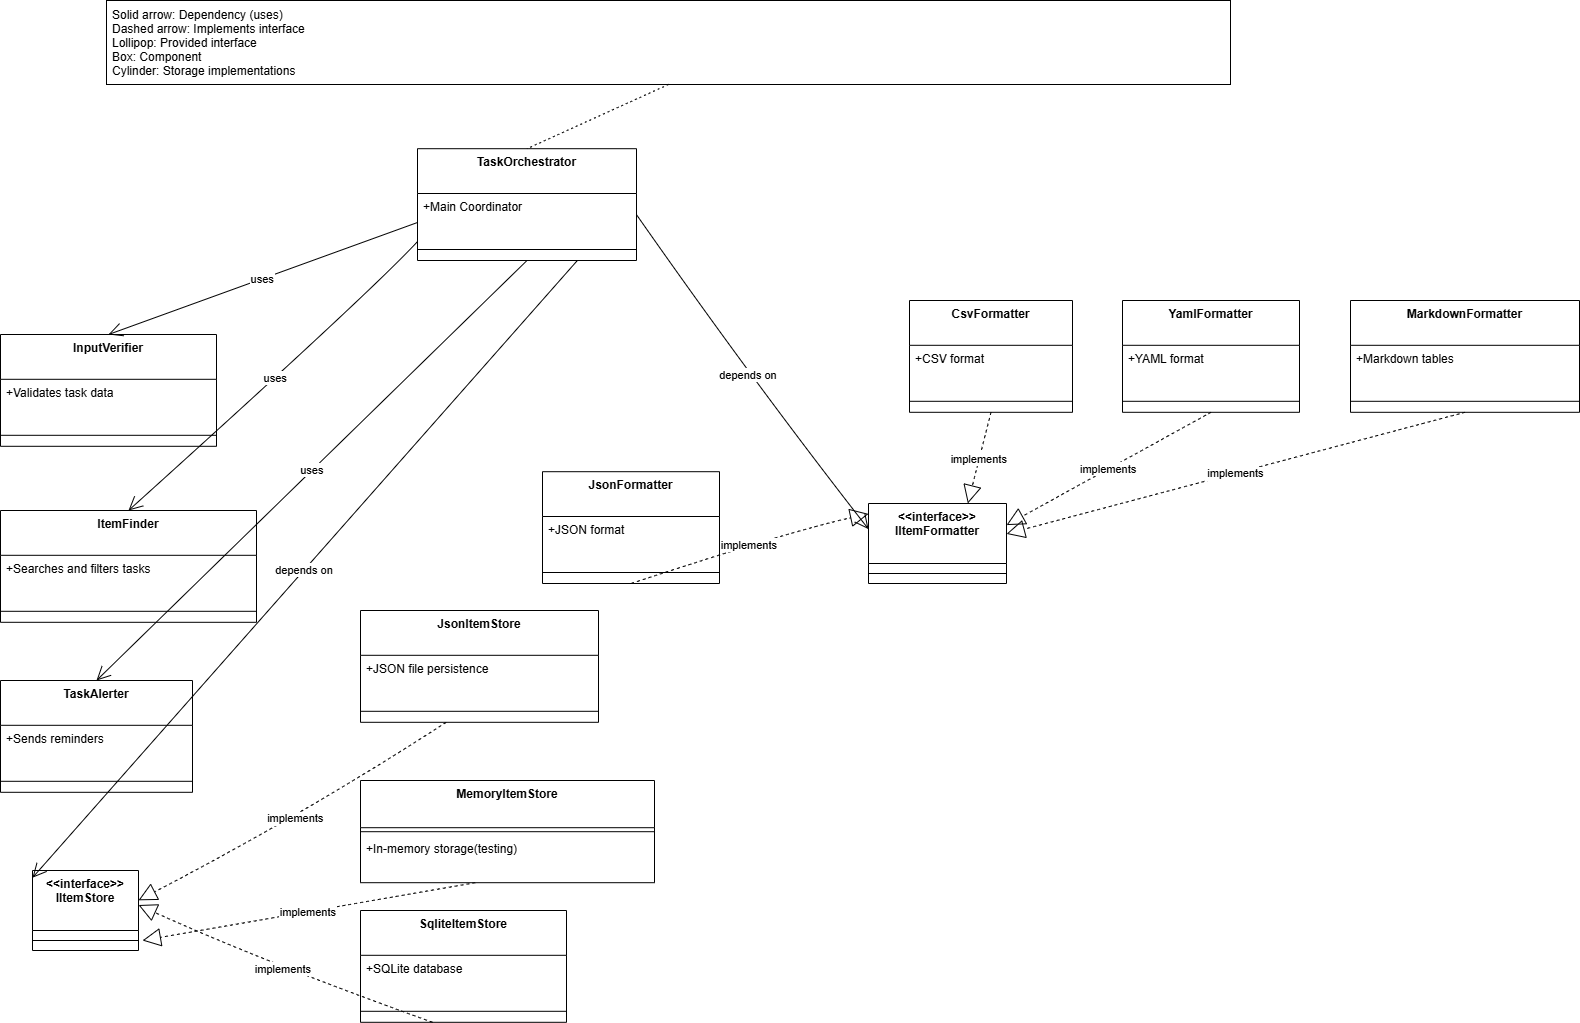

The diagram above was exported from draw.io. Its source (the exported page's mxGraphModel, read from the mxfile embedded in the PNG):
<mxGraphModel dx="2194" dy="2265" grid="1" gridSize="10" guides="1" tooltips="1" connect="1" arrows="1" fold="1" page="1" pageScale="1" pageWidth="850" pageHeight="1100" math="0" shadow="0">
  <root>
    <mxCell id="0" />
    <mxCell id="1" parent="0" />
    <mxCell id="2" parent="1" style="swimlane;fontStyle=1;align=center;verticalAlign=top;childLayout=stackLayout;horizontal=1;startSize=44.8;horizontalStack=0;resizeParent=1;resizeParentMax=0;resizeLast=0;collapsible=0;marginBottom=0;" value="TaskOrchestrator" vertex="1">
      <mxGeometry height="111.8" width="219" x="417" y="-921.8" as="geometry" />
    </mxCell>
    <mxCell id="3" parent="2" style="text;strokeColor=none;fillColor=none;align=left;verticalAlign=top;spacingLeft=4;spacingRight=4;overflow=hidden;rotatable=0;points=[[0,0.5],[1,0.5]];portConstraint=eastwest;" value="+Main Coordinator" vertex="1">
      <mxGeometry height="45" width="219" y="44.8" as="geometry" />
    </mxCell>
    <mxCell id="4" parent="2" style="line;strokeWidth=1;fillColor=none;align=left;verticalAlign=middle;spacingTop=-1;spacingLeft=3;spacingRight=3;rotatable=0;labelPosition=right;points=[];portConstraint=eastwest;strokeColor=inherit;" vertex="1">
      <mxGeometry height="22" width="219" y="89.8" as="geometry" />
    </mxCell>
    <mxCell id="5" parent="1" style="swimlane;fontStyle=1;align=center;verticalAlign=top;childLayout=stackLayout;horizontal=1;startSize=44.8;horizontalStack=0;resizeParent=1;resizeParentMax=0;resizeLast=0;collapsible=0;marginBottom=0;" value="InputVerifier" vertex="1">
      <mxGeometry height="111.8" width="216" y="-736" as="geometry" />
    </mxCell>
    <mxCell id="6" parent="5" style="text;strokeColor=none;fillColor=none;align=left;verticalAlign=top;spacingLeft=4;spacingRight=4;overflow=hidden;rotatable=0;points=[[0,0.5],[1,0.5]];portConstraint=eastwest;" value="+Validates task data" vertex="1">
      <mxGeometry height="45" width="216" y="44.8" as="geometry" />
    </mxCell>
    <mxCell id="7" parent="5" style="line;strokeWidth=1;fillColor=none;align=left;verticalAlign=middle;spacingTop=-1;spacingLeft=3;spacingRight=3;rotatable=0;labelPosition=right;points=[];portConstraint=eastwest;strokeColor=inherit;" vertex="1">
      <mxGeometry height="22" width="216" y="89.8" as="geometry" />
    </mxCell>
    <mxCell id="8" parent="1" style="swimlane;fontStyle=1;align=center;verticalAlign=top;childLayout=stackLayout;horizontal=1;startSize=44.8;horizontalStack=0;resizeParent=1;resizeParentMax=0;resizeLast=0;collapsible=0;marginBottom=0;" value="ItemFinder" vertex="1">
      <mxGeometry height="111.8" width="256" y="-560" as="geometry" />
    </mxCell>
    <mxCell id="9" parent="8" style="text;strokeColor=none;fillColor=none;align=left;verticalAlign=top;spacingLeft=4;spacingRight=4;overflow=hidden;rotatable=0;points=[[0,0.5],[1,0.5]];portConstraint=eastwest;" value="+Searches and filters tasks" vertex="1">
      <mxGeometry height="45" width="256" y="44.8" as="geometry" />
    </mxCell>
    <mxCell id="10" parent="8" style="line;strokeWidth=1;fillColor=none;align=left;verticalAlign=middle;spacingTop=-1;spacingLeft=3;spacingRight=3;rotatable=0;labelPosition=right;points=[];portConstraint=eastwest;strokeColor=inherit;" vertex="1">
      <mxGeometry height="22" width="256" y="89.8" as="geometry" />
    </mxCell>
    <mxCell id="11" parent="1" style="swimlane;fontStyle=1;align=center;verticalAlign=top;childLayout=stackLayout;horizontal=1;startSize=44.8;horizontalStack=0;resizeParent=1;resizeParentMax=0;resizeLast=0;collapsible=0;marginBottom=0;" value="TaskAlerter" vertex="1">
      <mxGeometry height="111.8" width="192" y="-390" as="geometry" />
    </mxCell>
    <mxCell id="12" parent="11" style="text;strokeColor=none;fillColor=none;align=left;verticalAlign=top;spacingLeft=4;spacingRight=4;overflow=hidden;rotatable=0;points=[[0,0.5],[1,0.5]];portConstraint=eastwest;" value="+Sends reminders" vertex="1">
      <mxGeometry height="45" width="192" y="44.8" as="geometry" />
    </mxCell>
    <mxCell id="13" parent="11" style="line;strokeWidth=1;fillColor=none;align=left;verticalAlign=middle;spacingTop=-1;spacingLeft=3;spacingRight=3;rotatable=0;labelPosition=right;points=[];portConstraint=eastwest;strokeColor=inherit;" vertex="1">
      <mxGeometry height="22" width="192" y="89.8" as="geometry" />
    </mxCell>
    <mxCell id="14" parent="1" style="swimlane;fontStyle=1;align=center;verticalAlign=top;childLayout=stackLayout;horizontal=1;startSize=60;horizontalStack=0;resizeParent=1;resizeParentMax=0;resizeLast=0;collapsible=0;marginBottom=0;" value="&lt;&lt;interface&gt;&gt;&#10;IItemStore" vertex="1">
      <mxGeometry height="80" width="106" x="32" y="-200" as="geometry" />
    </mxCell>
    <mxCell id="15" parent="14" style="line;strokeWidth=1;fillColor=none;align=left;verticalAlign=middle;spacingTop=-1;spacingLeft=3;spacingRight=3;rotatable=0;labelPosition=right;points=[];portConstraint=eastwest;strokeColor=inherit;" vertex="1">
      <mxGeometry height="20" width="106" y="60" as="geometry" />
    </mxCell>
    <mxCell id="16" parent="1" style="swimlane;fontStyle=1;align=center;verticalAlign=top;childLayout=stackLayout;horizontal=1;startSize=47.2;horizontalStack=0;resizeParent=1;resizeParentMax=0;resizeLast=0;collapsible=0;marginBottom=0;" value="MemoryItemStore" vertex="1">
      <mxGeometry height="102.2" width="294" x="360" y="-290" as="geometry" />
    </mxCell>
    <mxCell id="17" parent="16" style="line;strokeWidth=1;fillColor=none;align=left;verticalAlign=middle;spacingTop=-1;spacingLeft=3;spacingRight=3;rotatable=0;labelPosition=right;points=[];portConstraint=eastwest;strokeColor=inherit;" vertex="1">
      <mxGeometry height="8" width="294" y="47.2" as="geometry" />
    </mxCell>
    <mxCell id="18" parent="16" style="text;strokeColor=none;fillColor=none;align=left;verticalAlign=top;spacingLeft=4;spacingRight=4;overflow=hidden;rotatable=0;points=[[0,0.5],[1,0.5]];portConstraint=eastwest;" value="+In-memory storage(testing)" vertex="1">
      <mxGeometry height="47" width="294" y="55.2" as="geometry" />
    </mxCell>
    <mxCell id="19" parent="1" style="swimlane;fontStyle=1;align=center;verticalAlign=top;childLayout=stackLayout;horizontal=1;startSize=44.8;horizontalStack=0;resizeParent=1;resizeParentMax=0;resizeLast=0;collapsible=0;marginBottom=0;" value="JsonItemStore" vertex="1">
      <mxGeometry height="111.8" width="238" x="360" y="-460" as="geometry" />
    </mxCell>
    <mxCell id="20" parent="19" style="text;strokeColor=none;fillColor=none;align=left;verticalAlign=top;spacingLeft=4;spacingRight=4;overflow=hidden;rotatable=0;points=[[0,0.5],[1,0.5]];portConstraint=eastwest;" value="+JSON file persistence" vertex="1">
      <mxGeometry height="45" width="238" y="44.8" as="geometry" />
    </mxCell>
    <mxCell id="21" parent="19" style="line;strokeWidth=1;fillColor=none;align=left;verticalAlign=middle;spacingTop=-1;spacingLeft=3;spacingRight=3;rotatable=0;labelPosition=right;points=[];portConstraint=eastwest;strokeColor=inherit;" vertex="1">
      <mxGeometry height="22" width="238" y="89.8" as="geometry" />
    </mxCell>
    <mxCell id="22" parent="1" style="swimlane;fontStyle=1;align=center;verticalAlign=top;childLayout=stackLayout;horizontal=1;startSize=44.8;horizontalStack=0;resizeParent=1;resizeParentMax=0;resizeLast=0;collapsible=0;marginBottom=0;" value="SqliteItemStore" vertex="1">
      <mxGeometry height="111.8" width="206" x="360" y="-160" as="geometry" />
    </mxCell>
    <mxCell id="23" parent="22" style="text;strokeColor=none;fillColor=none;align=left;verticalAlign=top;spacingLeft=4;spacingRight=4;overflow=hidden;rotatable=0;points=[[0,0.5],[1,0.5]];portConstraint=eastwest;" value="+SQLite database" vertex="1">
      <mxGeometry height="45" width="206" y="44.8" as="geometry" />
    </mxCell>
    <mxCell id="24" parent="22" style="line;strokeWidth=1;fillColor=none;align=left;verticalAlign=middle;spacingTop=-1;spacingLeft=3;spacingRight=3;rotatable=0;labelPosition=right;points=[];portConstraint=eastwest;strokeColor=inherit;" vertex="1">
      <mxGeometry height="22" width="206" y="89.8" as="geometry" />
    </mxCell>
    <mxCell id="25" parent="1" style="swimlane;fontStyle=1;align=center;verticalAlign=top;childLayout=stackLayout;horizontal=1;startSize=60;horizontalStack=0;resizeParent=1;resizeParentMax=0;resizeLast=0;collapsible=0;marginBottom=0;" value="&lt;&lt;interface&gt;&gt;&#10;IItemFormatter" vertex="1">
      <mxGeometry height="80" width="138" x="868" y="-567" as="geometry" />
    </mxCell>
    <mxCell id="26" parent="25" style="line;strokeWidth=1;fillColor=none;align=left;verticalAlign=middle;spacingTop=-1;spacingLeft=3;spacingRight=3;rotatable=0;labelPosition=right;points=[];portConstraint=eastwest;strokeColor=inherit;" vertex="1">
      <mxGeometry height="20" width="138" y="60" as="geometry" />
    </mxCell>
    <mxCell id="27" parent="1" style="swimlane;fontStyle=1;align=center;verticalAlign=top;childLayout=stackLayout;horizontal=1;startSize=44.8;horizontalStack=0;resizeParent=1;resizeParentMax=0;resizeLast=0;collapsible=0;marginBottom=0;" value="JsonFormatter" vertex="1">
      <mxGeometry height="111.8" width="177" x="542" y="-598.8" as="geometry" />
    </mxCell>
    <mxCell id="28" parent="27" style="text;strokeColor=none;fillColor=none;align=left;verticalAlign=top;spacingLeft=4;spacingRight=4;overflow=hidden;rotatable=0;points=[[0,0.5],[1,0.5]];portConstraint=eastwest;" value="+JSON format" vertex="1">
      <mxGeometry height="45" width="177" y="44.8" as="geometry" />
    </mxCell>
    <mxCell id="29" parent="27" style="line;strokeWidth=1;fillColor=none;align=left;verticalAlign=middle;spacingTop=-1;spacingLeft=3;spacingRight=3;rotatable=0;labelPosition=right;points=[];portConstraint=eastwest;strokeColor=inherit;" vertex="1">
      <mxGeometry height="22" width="177" y="89.8" as="geometry" />
    </mxCell>
    <mxCell id="30" parent="1" style="swimlane;fontStyle=1;align=center;verticalAlign=top;childLayout=stackLayout;horizontal=1;startSize=44.8;horizontalStack=0;resizeParent=1;resizeParentMax=0;resizeLast=0;collapsible=0;marginBottom=0;" value="CsvFormatter" vertex="1">
      <mxGeometry height="111.8" width="163" x="909" y="-770" as="geometry" />
    </mxCell>
    <mxCell id="31" parent="30" style="text;strokeColor=none;fillColor=none;align=left;verticalAlign=top;spacingLeft=4;spacingRight=4;overflow=hidden;rotatable=0;points=[[0,0.5],[1,0.5]];portConstraint=eastwest;" value="+CSV format" vertex="1">
      <mxGeometry height="45" width="163" y="44.8" as="geometry" />
    </mxCell>
    <mxCell id="32" parent="30" style="line;strokeWidth=1;fillColor=none;align=left;verticalAlign=middle;spacingTop=-1;spacingLeft=3;spacingRight=3;rotatable=0;labelPosition=right;points=[];portConstraint=eastwest;strokeColor=inherit;" vertex="1">
      <mxGeometry height="22" width="163" y="89.8" as="geometry" />
    </mxCell>
    <mxCell id="33" parent="1" style="swimlane;fontStyle=1;align=center;verticalAlign=top;childLayout=stackLayout;horizontal=1;startSize=44.8;horizontalStack=0;resizeParent=1;resizeParentMax=0;resizeLast=0;collapsible=0;marginBottom=0;" value="YamlFormatter" vertex="1">
      <mxGeometry height="111.8" width="177" x="1122" y="-770" as="geometry" />
    </mxCell>
    <mxCell id="34" parent="33" style="text;strokeColor=none;fillColor=none;align=left;verticalAlign=top;spacingLeft=4;spacingRight=4;overflow=hidden;rotatable=0;points=[[0,0.5],[1,0.5]];portConstraint=eastwest;" value="+YAML format" vertex="1">
      <mxGeometry height="45" width="177" y="44.8" as="geometry" />
    </mxCell>
    <mxCell id="35" parent="33" style="line;strokeWidth=1;fillColor=none;align=left;verticalAlign=middle;spacingTop=-1;spacingLeft=3;spacingRight=3;rotatable=0;labelPosition=right;points=[];portConstraint=eastwest;strokeColor=inherit;" vertex="1">
      <mxGeometry height="22" width="177" y="89.8" as="geometry" />
    </mxCell>
    <mxCell id="36" parent="1" style="swimlane;fontStyle=1;align=center;verticalAlign=top;childLayout=stackLayout;horizontal=1;startSize=44.8;horizontalStack=0;resizeParent=1;resizeParentMax=0;resizeLast=0;collapsible=0;marginBottom=0;" value="MarkdownFormatter" vertex="1">
      <mxGeometry height="111.8" width="229" x="1350" y="-770" as="geometry" />
    </mxCell>
    <mxCell id="37" parent="36" style="text;strokeColor=none;fillColor=none;align=left;verticalAlign=top;spacingLeft=4;spacingRight=4;overflow=hidden;rotatable=0;points=[[0,0.5],[1,0.5]];portConstraint=eastwest;" value="+Markdown tables" vertex="1">
      <mxGeometry height="45" width="229" y="44.8" as="geometry" />
    </mxCell>
    <mxCell id="38" parent="36" style="line;strokeWidth=1;fillColor=none;align=left;verticalAlign=middle;spacingTop=-1;spacingLeft=3;spacingRight=3;rotatable=0;labelPosition=right;points=[];portConstraint=eastwest;strokeColor=inherit;" vertex="1">
      <mxGeometry height="22" width="229" y="89.8" as="geometry" />
    </mxCell>
    <mxCell id="39" parent="1" style="align=left;spacingLeft=4;" value="Solid arrow: Dependency (uses)&#10;Dashed arrow: Implements interface&#10;Lollipop: Provided interface&#10;Box: Component&#10;Cylinder: Storage implementations" vertex="1">
      <mxGeometry height="84" width="1124" x="106" y="-1070" as="geometry" />
    </mxCell>
    <mxCell id="40" edge="1" parent="1" source="39" style="curved=1;dashed=1;dashPattern=2 3;startArrow=none;endArrow=none;exitX=0.5;exitY=1;entryX=0.5;entryY=0;" target="2" value="">
      <mxGeometry relative="1" as="geometry">
        <Array as="points" />
      </mxGeometry>
    </mxCell>
    <mxCell id="41" edge="1" parent="1" source="2" style="curved=1;startArrow=none;endArrow=open;endSize=12;exitX=0;exitY=0.66;entryX=0.5;entryY=0;" target="5" value="uses">
      <mxGeometry relative="1" as="geometry">
        <Array as="points" />
      </mxGeometry>
    </mxCell>
    <mxCell id="42" edge="1" parent="1" source="2" style="curved=1;startArrow=none;endArrow=open;endSize=12;exitX=0;exitY=0.83;entryX=0.5;entryY=0;" target="8" value="uses">
      <mxGeometry relative="1" as="geometry">
        <Array as="points">
          <mxPoint x="372" y="-780" />
        </Array>
      </mxGeometry>
    </mxCell>
    <mxCell id="43" edge="1" parent="1" source="2" style="curved=1;startArrow=none;endArrow=open;endSize=12;exitX=0.5;exitY=1;entryX=0.5;entryY=0;" target="11" value="uses">
      <mxGeometry relative="1" as="geometry">
        <Array as="points" />
      </mxGeometry>
    </mxCell>
    <mxCell id="44" edge="1" parent="1" source="2" style="curved=1;startArrow=none;endArrow=open;endSize=12;exitX=0.73;exitY=1;entryX=0;entryY=0.09;" target="14" value="depends on">
      <mxGeometry relative="1" as="geometry">
        <Array as="points" />
      </mxGeometry>
    </mxCell>
    <mxCell id="45" edge="1" parent="1" source="2" style="curved=1;startArrow=none;endArrow=open;endSize=12;exitX=1;exitY=0.59;entryX=0;entryY=0.32;" target="25" value="depends on">
      <mxGeometry relative="1" as="geometry">
        <Array as="points">
          <mxPoint x="752" y="-690" />
        </Array>
      </mxGeometry>
    </mxCell>
    <mxCell id="46" edge="1" parent="1" source="16" style="curved=1;dashed=1;startArrow=none;endArrow=block;endSize=16;endFill=0;exitX=0.39;exitY=1;" value="implements">
      <mxGeometry relative="1" as="geometry">
        <Array as="points" />
        <mxPoint x="142" y="-130" as="targetPoint" />
      </mxGeometry>
    </mxCell>
    <mxCell id="47" edge="1" parent="1" source="19" style="curved=1;dashed=1;startArrow=none;endArrow=block;endSize=16;endFill=0;exitX=0.36;exitY=1;entryX=1.01;entryY=0.37;" target="14" value="implements">
      <mxGeometry relative="1" as="geometry">
        <Array as="points">
          <mxPoint x="310" y="-260" />
        </Array>
      </mxGeometry>
    </mxCell>
    <mxCell id="48" edge="1" parent="1" source="22" style="curved=1;dashed=1;startArrow=none;endArrow=block;endSize=16;endFill=0;exitX=0.35;exitY=1;entryX=1.01;entryY=0.43;" target="14" value="implements">
      <mxGeometry relative="1" as="geometry">
        <Array as="points">
          <mxPoint x="260" y="-110" />
        </Array>
      </mxGeometry>
    </mxCell>
    <mxCell id="49" edge="1" parent="1" source="27" style="curved=1;dashed=1;startArrow=none;endArrow=block;endSize=16;endFill=0;exitX=0.5;exitY=1;entryX=0;entryY=0.13;" target="25" value="implements">
      <mxGeometry relative="1" as="geometry">
        <Array as="points">
          <mxPoint x="792" y="-540" />
        </Array>
      </mxGeometry>
    </mxCell>
    <mxCell id="50" edge="1" parent="1" source="30" style="curved=1;dashed=1;startArrow=none;endArrow=block;endSize=16;endFill=0;exitX=0.5;exitY=1;entryX=0.72;entryY=0;" target="25" value="implements">
      <mxGeometry relative="1" as="geometry">
        <Array as="points" />
      </mxGeometry>
    </mxCell>
    <mxCell id="51" edge="1" parent="1" source="33" style="curved=1;dashed=1;startArrow=none;endArrow=block;endSize=16;endFill=0;exitX=0.5;exitY=1;entryX=1;entryY=0.27;" target="25" value="implements">
      <mxGeometry relative="1" as="geometry">
        <Array as="points" />
      </mxGeometry>
    </mxCell>
    <mxCell id="52" edge="1" parent="1" source="36" style="curved=1;dashed=1;startArrow=none;endArrow=block;endSize=16;endFill=0;exitX=0.5;exitY=1;entryX=1;entryY=0.38;" target="25" value="implements">
      <mxGeometry relative="1" as="geometry">
        <Array as="points" />
      </mxGeometry>
    </mxCell>
  </root>
</mxGraphModel>